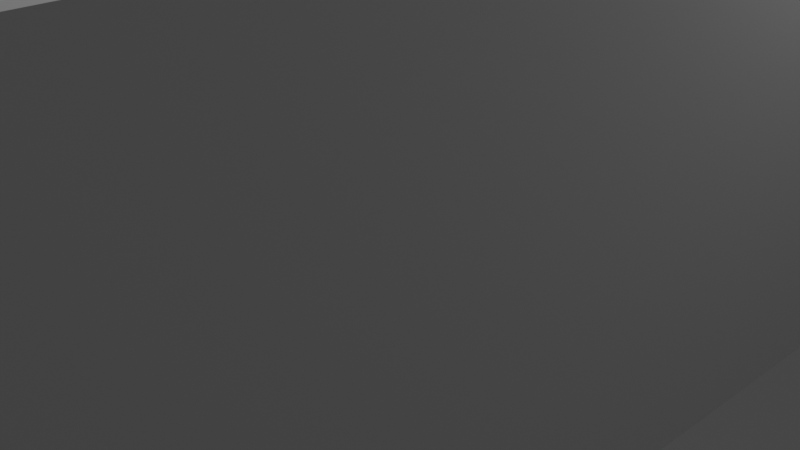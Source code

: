# Source: TrainStation.blend  (saved by Blender 2.80.75; exported with 4.5.12 LTS)
import bpy
from mathutils import Matrix  # noqa: F401  (used for matrix-valued properties, if any)

bpy.ops.wm.read_factory_settings(use_empty=True)
scene = bpy.context.scene
scene.name = 'Scene'

# ---- collections
col_collection = bpy.data.collections.new('Collection'); scene.collection.children.link(col_collection)

# ---- materials (node trees are filled in below, after node groups)
mat_material = bpy.data.materials.new('Material')
mat_material.alpha_threshold = 0.0
mat_material.use_transparent_shadow = False
mat_material.line_color = (0.0, 0.0, 0.0, 1.0)

# ---- material node trees
mat_material.use_nodes = True; mat_material.node_tree.nodes.clear()
_N = mat_material.node_tree.nodes; _L = mat_material.node_tree.links
n0 = _N.new('ShaderNodeOutputMaterial'); n0.name = 'Material Output'; n0.location = (300, 300)
n1 = _N.new('ShaderNodeBsdfPrincipled'); n1.name = 'Principled BSDF'; n1.location = (10, 300)
n1.distribution = 'GGX'
n1.subsurface_method = 'BURLEY'
n1.inputs[2].default_value = 0.4
n1.inputs[3].default_value = 1.45
n1.inputs[27].default_value = (0.0, 0.0, 0.0, 1.0)
n1.inputs[28].default_value = 1.0
_L.new(n1.outputs[0], n0.inputs[0])
n0.is_active_output = True

# ---- world
world_world = bpy.data.worlds.new('World'); scene.world = world_world
world_world.use_nodes = True; world_world.node_tree.nodes.clear()
_N = world_world.node_tree.nodes; _L = world_world.node_tree.links
n0 = _N.new('ShaderNodeOutputWorld'); n0.name = 'World Output'; n0.location = (300, 300)
n1 = _N.new('ShaderNodeBackground'); n1.name = 'Background'; n1.location = (10, 300)
n1.inputs[0].default_value = (0.05088, 0.05088, 0.05088, 1.0)
_L.new(n1.outputs[0], n0.inputs[0])
n0.is_active_output = True
world_world.color = (0.05088, 0.05088, 0.05088)
world_world.use_sun_shadow = False
world_world.sun_shadow_jitter_overblur = 0.0

# ---- cameras
cam_camera = bpy.data.cameras.new('Camera')
cam_camera.clip_end = 100.0
cam_camera.ortho_scale = 7.314

# ---- lights
light_light = bpy.data.lights.new('Light', 'POINT')
light_light.transmission_factor = 0.0
light_light.energy = 1000.0
light_light.shadow_soft_size = 0.1
light_light.shadow_maximum_resolution = 0.006
light_light.use_absolute_resolution = True

# ---- meshes
me_cube = bpy.data.meshes.new('Cube')
me_cube.from_pydata([(-4.768e-07, 4.0, 6.0), (-4.768e-07, 4.0, -6.0), (-4.768e-07, 1.748e-07, 6.0), (-4.768e-07, -1.748e-07, -6.0), (-4.0, 4.0, 6.0), (-4.0, 4.0, -6.0), (-4.0, 1.748e-07, 6.0), (-4.0, -1.748e-07, -6.0), (-0.2, 4.0, -5.8), (-3.8, 4.0, -5.8), (-0.2, 4.0, 5.8), (-3.8, 4.0, 5.8), (-0.2, -1.192e-07, -5.8), (-3.8, -1.192e-07, -5.8), (-0.2, 2.384e-07, 5.8), (-3.8, 2.384e-07, 5.8)], [], [(0, 4, 6, 2), (7, 6, 4, 5), (5, 1, 3, 7), (1, 0, 2, 3), (1, 5, 9, 8), (8, 9, 13, 12), (4, 0, 10, 11), (0, 1, 8, 10), (5, 4, 11, 9), (13, 15, 14, 12), (11, 10, 14, 15), (10, 8, 12, 14), (9, 11, 15, 13)])
_uv = me_cube.uv_layers.new(name='UVMap')
_uv.uv.foreach_set('vector', [0.375, 0.0, 0.625, 0.0, 0.625, 0.25, 0.375, 0.25, 0.375, 0.5, 0.625, 0.5, 0.625, 0.75, 0.375, 0.75, 0.375, 0.75, 0.625, 0.75, 0.625, 1.0, 0.375, 1.0, 0.125, 0.5, 0.375, 0.5, 0.375, 0.75, 0.125, 0.75, 0.625, 0.75, 0.375, 0.75, 0.375, 0.75, 0.625, 0.75, 0.625, 0.75, 0.375, 0.75, 0.375, 0.75, 0.625, 0.75, 0.625, 0.0, 0.375, 0.0, 0.375, 0.0, 0.625, 0.0, 0.375, 0.5, 0.125, 0.5, 0.125, 0.5, 0.375, 0.5, 0.375, 0.75, 0.625, 0.75, 0.625, 0.75, 0.375, 0.75, 0.625, 0.5, 0.875, 0.5, 0.875, 0.75, 0.625, 0.75, 0.625, 0.0, 0.375, 0.0, 0.375, 0.0, 0.625, 0.0, 0.375, 0.5, 0.125, 0.5, 0.125, 0.5, 0.375, 0.5, 0.375, 0.75, 0.625, 0.75, 0.625, 0.75, 0.375, 0.75])
me_cube.materials.append(mat_material)
me_cube.use_remesh_preserve_volume = False
me_cube.use_remesh_preserve_attributes = False
me_cube.use_mirror_vertex_groups = False
me_cube.update()
me_cube_001 = bpy.data.meshes.new('Cube.001')
me_cube_001.from_pydata([(-3.8, -7.868e-08, -5.8), (-3.8, 7.868e-08, 5.8), (-3.8, 4.0, -5.8), (-3.8, 4.0, 5.8), (-0.2, -7.868e-08, -5.8), (-0.2, 7.868e-08, 5.8), (-0.2, 4.0, -5.8), (-0.2, 4.0, 5.8)], [], [(0, 1, 3, 2), (2, 3, 7, 6), (6, 7, 5, 4), (4, 5, 1, 0), (2, 6, 4, 0), (7, 3, 1, 5)])
_uv = me_cube_001.uv_layers.new(name='UVMap')
_uv.uv.foreach_set('vector', [0.375, 0.0, 0.625, 0.0, 0.625, 0.25, 0.375, 0.25, 0.375, 0.25, 0.625, 0.25, 0.625, 0.5, 0.375, 0.5, 0.375, 0.5, 0.625, 0.5, 0.625, 0.75, 0.375, 0.75, 0.375, 0.75, 0.625, 0.75, 0.625, 1.0, 0.375, 1.0, 0.125, 0.5, 0.375, 0.5, 0.375, 0.75, 0.125, 0.75, 0.625, 0.5, 0.875, 0.5, 0.875, 0.75, 0.625, 0.75])
me_cube_001.use_remesh_preserve_volume = False
me_cube_001.use_remesh_preserve_attributes = False
me_cube_001.use_mirror_vertex_groups = False
me_cube_001.update()

# ---- objects
ob_trainstation = bpy.data.objects.new('TrainStation', me_cube)
ob_light = bpy.data.objects.new('Light', light_light)
ob_camera = bpy.data.objects.new('Camera', cam_camera)
ob_resourcedisplay = bpy.data.objects.new('ResourceDisplay', me_cube_001)

# ---- transforms, parenting, visibility, modifiers, constraints
ob_trainstation.location = (0.0, 0.0, 0.0)
ob_trainstation.rotation_euler = (1.571, 0.0, 3.142)
ob_trainstation.lock_rotations_4d = False
ob_trainstation.empty_display_type = 'ARROWS'
ob_trainstation.lineart.crease_threshold = 0.0
ob_light.location = (4.076, 1.005, 5.904)
ob_light.rotation_euler = (0.6503, 0.05522, 1.866)
ob_light.lock_rotations_4d = False
ob_light.empty_display_type = 'ARROWS'
ob_light.color = (0.0, 0.0, 0.0, 0.0)
ob_light.lineart.crease_threshold = 0.0
ob_camera.location = (7.359, -6.926, 4.958)
ob_camera.rotation_euler = (1.109, 0.0, 0.8149)
ob_camera.lock_rotations_4d = False
ob_camera.empty_display_type = 'ARROWS'
ob_camera.color = (0.0, 0.0, 0.0, 0.0)
ob_camera.display_type = 'WIRE'
ob_camera.lineart.crease_threshold = 0.0
ob_resourcedisplay.location = (0.0, 0.0, 0.0)
ob_resourcedisplay.rotation_euler = (1.571, 0.0, 3.142)
ob_resourcedisplay.lineart.crease_threshold = 0.0

# ---- collection membership
col_collection.objects.link(ob_trainstation)
col_collection.objects.link(ob_light)
col_collection.objects.link(ob_camera)
col_collection.objects.link(ob_resourcedisplay)

# ---- scene / render settings (as saved in the file)
scene.camera = ob_camera
scene.frame_start = 1; scene.frame_end = 250; scene.frame_set(1)
scene.render.engine = 'BLENDER_EEVEE_NEXT'
scene.cycles.use_denoising = False
scene.cycles.samples = 128
scene.cycles.sampling_pattern = 'TABULATED_SOBOL'
scene.cycles.use_adaptive_sampling = False
scene.cycles.use_light_tree = False
scene.view_settings.view_transform = 'Filmic'
bpy.context.view_layer.update()
